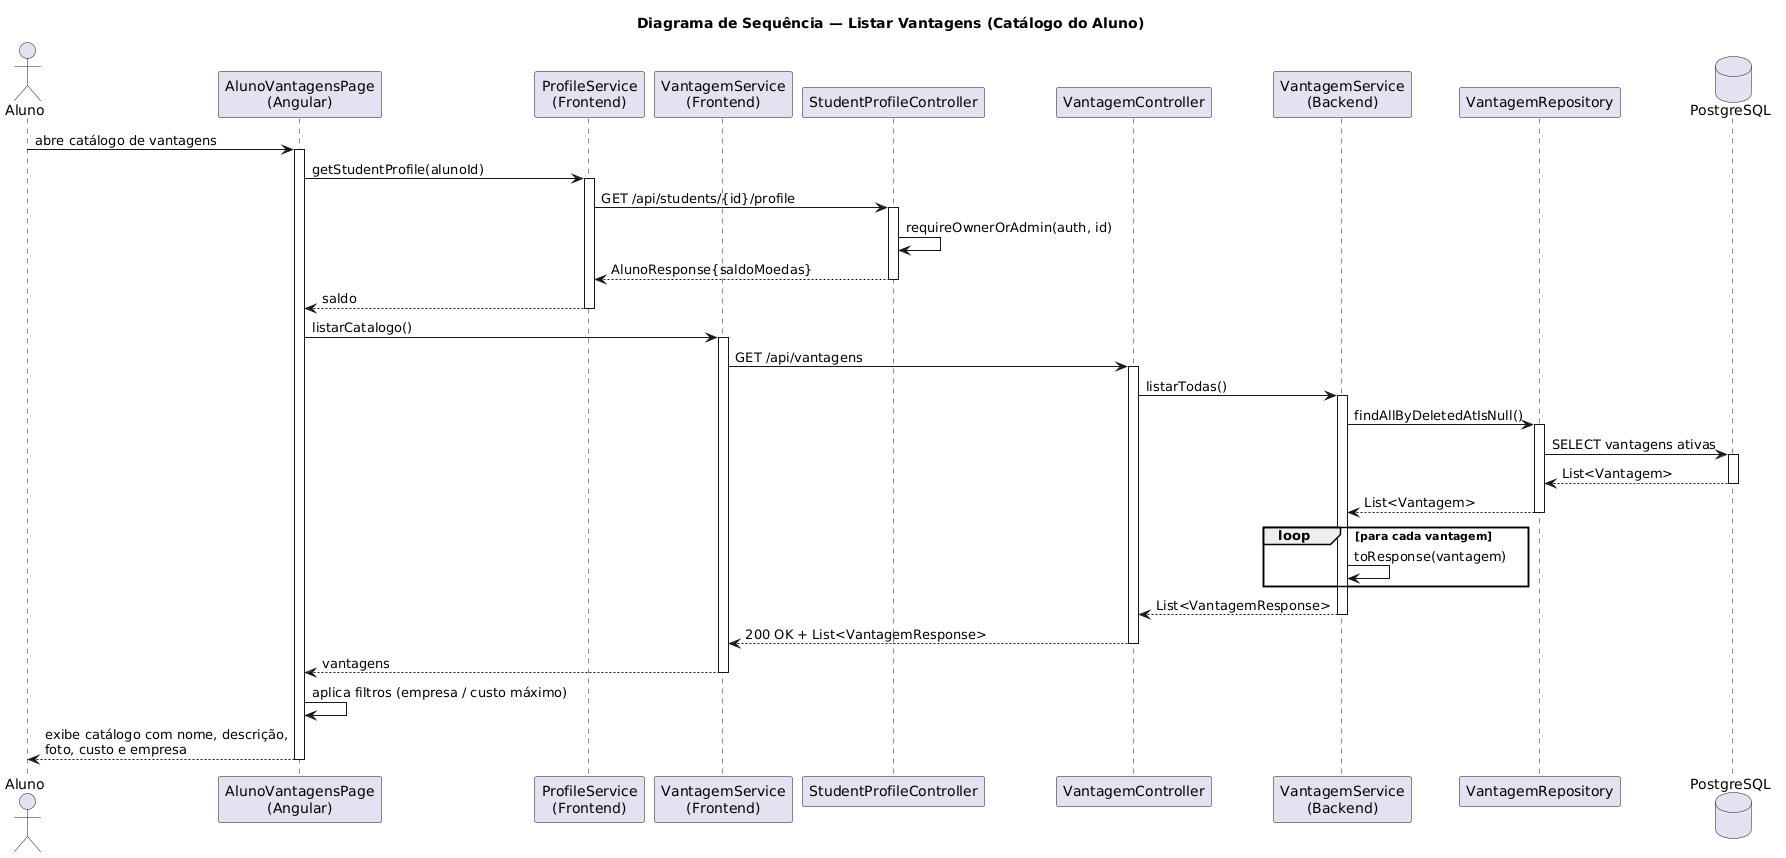

The diagram above was rendered by PlantUML. Its source (embedded in the PNG):
@startuml
title Diagrama de Sequência — Listar Vantagens (Catálogo do Aluno)

actor Aluno as A
participant "AlunoVantagensPage\n(Angular)" as Page
participant "ProfileService\n(Frontend)" as PSvc
participant "VantagemService\n(Frontend)" as FeSvc
participant "StudentProfileController" as PCtrl
participant "VantagemController" as Ctrl
participant "VantagemService\n(Backend)" as Svc
participant "VantagemRepository" as VRepo
database "PostgreSQL" as DB

A -> Page : abre catálogo de vantagens
activate Page

' Carrega saldo do aluno (para habilitar/desabilitar resgate)
Page -> PSvc : getStudentProfile(alunoId)
activate PSvc
PSvc -> PCtrl : GET /api/students/{id}/profile
activate PCtrl
PCtrl -> PCtrl : requireOwnerOrAdmin(auth, id)
PCtrl --> PSvc : AlunoResponse{saldoMoedas}
deactivate PCtrl
PSvc --> Page : saldo
deactivate PSvc

' Carrega catálogo de vantagens ativas
Page -> FeSvc : listarCatalogo()
activate FeSvc
FeSvc -> Ctrl : GET /api/vantagens
activate Ctrl
Ctrl -> Svc : listarTodas()
activate Svc
Svc -> VRepo : findAllByDeletedAtIsNull()
activate VRepo
VRepo -> DB : SELECT vantagens ativas
activate DB
DB --> VRepo : List<Vantagem>
deactivate DB
VRepo --> Svc : List<Vantagem>
deactivate VRepo
loop para cada vantagem
    Svc -> Svc : toResponse(vantagem)
end
Svc --> Ctrl : List<VantagemResponse>
deactivate Svc
Ctrl --> FeSvc : 200 OK + List<VantagemResponse>
deactivate Ctrl
FeSvc --> Page : vantagens
deactivate FeSvc

Page -> Page : aplica filtros (empresa / custo máximo)
Page --> A : exibe catálogo com nome, descrição,\nfoto, custo e empresa
deactivate Page
@enduml